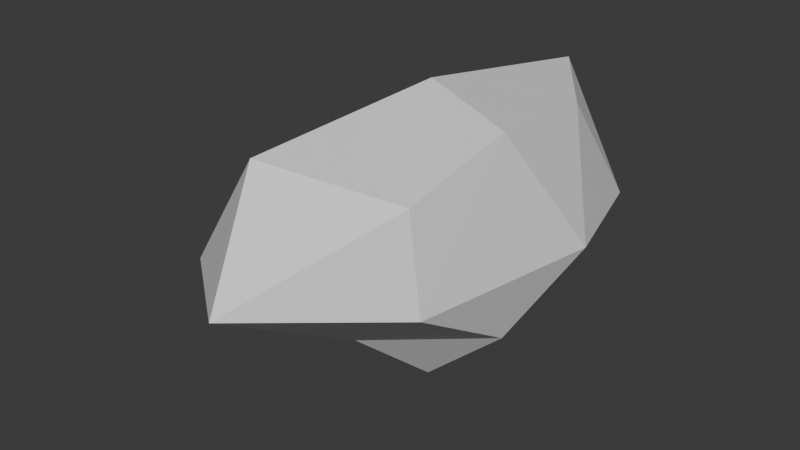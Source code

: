 # Source: rock2.blend  (saved by Blender 4.2.66; exported with 4.5.12 LTS)
import bpy
from mathutils import Matrix  # noqa: F401  (used for matrix-valued properties, if any)

bpy.ops.wm.read_factory_settings(use_empty=True)
scene = bpy.context.scene
scene.name = 'Scene'

# ---- collections
col_collection = bpy.data.collections.new('Collection'); scene.collection.children.link(col_collection)

# ---- materials (node trees are filled in below, after node groups)
mat_material = bpy.data.materials.new('Material')
mat_material.alpha_threshold = 0.0
mat_material.roughness = 0.5
mat_material.line_color = (0.0, 0.0, 0.0, 1.0)

# ---- material node trees
mat_material.use_nodes = True; mat_material.node_tree.nodes.clear()
_N = mat_material.node_tree.nodes; _L = mat_material.node_tree.links
n0 = _N.new('ShaderNodeOutputMaterial'); n0.name = 'Material Output'; n0.location = (300, 300)
n1 = _N.new('ShaderNodeBsdfPrincipled'); n1.name = 'Principled BSDF'; n1.location = (10, 300)
n1.inputs[3].default_value = 1.45
_L.new(n1.outputs[0], n0.inputs[0])
n0.is_active_output = True

# ---- world
world_world = bpy.data.worlds.new('World'); scene.world = world_world
world_world.use_nodes = True; world_world.node_tree.nodes.clear()
_N = world_world.node_tree.nodes; _L = world_world.node_tree.links
n0 = _N.new('ShaderNodeOutputWorld'); n0.name = 'World Output'; n0.location = (300, 300)
n1 = _N.new('ShaderNodeBackground'); n1.name = 'Background'; n1.location = (10, 300)
n1.inputs[0].default_value = (0.05088, 0.05088, 0.05088, 1.0)
_L.new(n1.outputs[0], n0.inputs[0])
n0.is_active_output = True
world_world.color = (0.05088, 0.05088, 0.05088)
world_world.sun_shadow_jitter_overblur = 0.0

# ---- meshes
me_cube = bpy.data.meshes.new('Cube')
me_cube.from_pydata([(0.5362, 0.6675, 0.629), (0.5765, 0.4866, -0.4696), (0.5, -0.7919, 0.5), (-0.6089, 0.6564, 0.2565), (-0.5811, 0.8702, -0.7268), (-0.5, -0.7919, 0.5), (-0.6001, -0.7926, -0.3766), (-0.6221, 0.05232, -0.7689), (-0.1507, 1.101, -0.8086), (0.5989, 1.17, -0.09826), (-0.7376, -1.105, -0.07717), (0.6212, -0.8469, -0.07375), (-0.9742, 0.8219, -0.07205), (-0.1338, -1.23, 0.7361), (0.5989, -0.1497, 0.7272), (0.06498, -0.7264, -0.4736), (0.08363, 1.297, 0.6459), (0.6212, -0.1105, -0.5344), (-5.588e-09, 0.007373, 0.8395), (-0.06854, -1.624, 0.01797), (-1.074, -0.2318, -0.1776), (0.1583, -0.191, -0.9287), (0.8653, 0.3181, -0.04557), (1.304e-08, 1.349, 7.451e-09)], [], [(0, 18, 14), (3, 18, 16), (18, 5, 13), (18, 2, 14), (17, 11, 15), (2, 19, 11), (13, 10, 19), (19, 6, 15), (6, 20, 7), (5, 20, 10), (20, 3, 12), (7, 12, 4), (8, 7, 4), (1, 21, 8), (17, 15, 21), (7, 15, 6), (1, 22, 17), (0, 22, 9), (14, 11, 22), (4, 23, 8), (3, 23, 12), (16, 9, 23), (8, 9, 1), (0, 16, 18), (3, 5, 18), (18, 13, 2), (11, 19, 15), (2, 13, 19), (13, 5, 10), (19, 10, 6), (6, 10, 20), (7, 20, 12), (8, 21, 7), (1, 17, 21), (7, 21, 15), (1, 9, 22), (0, 14, 22), (14, 2, 11), (17, 22, 11), (4, 12, 23), (3, 16, 23), (16, 0, 9), (8, 23, 9), (3, 20, 5)])
_uv = me_cube.uv_layers.new(name='UVMap')
_uv.uv.foreach_set('vector', [0.625, 0.5, 0.75, 0.625, 0.625, 0.625, 0.875, 0.5, 0.75, 0.625, 0.75, 0.5, 0.75, 0.625, 0.875, 0.75, 0.75, 0.75, 0.75, 0.625, 0.625, 0.75, 0.625, 0.625, 0.375, 0.625, 0.5, 0.75, 0.25, 0.75, 0.625, 0.75, 0.5, 0.875, 0.5, 0.75, 0.625, 0.875, 0.5, 1.0, 0.5, 0.875, 0.5, 0.875, 0.375, 1.0, 0.375, 0.875, 0.375, 0.0, 0.5, 0.125, 0.375, 0.125, 0.625, 0.0, 0.5, 0.125, 0.5, 0.0, 0.5, 0.125, 0.625, 0.25, 0.5, 0.25, 0.375, 0.125, 0.5, 0.25, 0.375, 0.25, 0.25, 0.5, 0.125, 0.625, 0.125, 0.5, 0.375, 0.5, 0.25, 0.625, 0.25, 0.5, 0.375, 0.625, 0.25, 0.75, 0.25, 0.625, 0.125, 0.625, 0.25, 0.75, 0.125, 0.75, 0.375, 0.5, 0.5, 0.625, 0.375, 0.625, 0.625, 0.5, 0.5, 0.625, 0.5, 0.5, 0.625, 0.625, 0.5, 0.75, 0.5, 0.625, 0.375, 0.25, 0.5, 0.375, 0.375, 0.375, 0.625, 0.25, 0.5, 0.375, 0.5, 0.25, 0.625, 0.375, 0.5, 0.5, 0.5, 0.375, 0.375, 0.375, 0.5, 0.5, 0.375, 0.5, 0.625, 0.5, 0.75, 0.5, 0.75, 0.625, 0.625, 0.25, 0.875, 0.75, 0.75, 0.625, 0.75, 0.625, 0.75, 0.75, 0.625, 0.75, 0.5, 0.75, 0.5, 0.875, 0.375, 0.875, 0.625, 0.75, 0.625, 0.875, 0.5, 0.875, 0.625, 0.875, 0.625, 1.0, 0.5, 1.0, 0.5, 0.875, 0.5, 1.0, 0.375, 1.0, 0.375, 0.0, 0.5, 0.0, 0.5, 0.125, 0.375, 0.125, 0.5, 0.125, 0.5, 0.25, 0.25, 0.5, 0.25, 0.625, 0.125, 0.625, 0.375, 0.5, 0.375, 0.625, 0.25, 0.625, 0.125, 0.625, 0.25, 0.625, 0.25, 0.75, 0.375, 0.5, 0.5, 0.5, 0.5, 0.625, 0.625, 0.5, 0.625, 0.625, 0.5, 0.625, 0.625, 0.625, 0.625, 0.75, 0.5, 0.75, 0.375, 0.625, 0.5, 0.625, 0.5, 0.75, 0.375, 0.25, 0.5, 0.25, 0.5, 0.375, 0.625, 0.25, 0.625, 0.375, 0.5, 0.375, 0.625, 0.375, 0.625, 0.5, 0.5, 0.5, 0.375, 0.375, 0.5, 0.375, 0.5, 0.5, 0.625, 0.25, 0.5, 0.125, 0.875, 0.75])
me_cube.materials.append(mat_material)
me_cube.use_mirror_vertex_groups = False
me_cube.update()

# ---- objects
ob_cube = bpy.data.objects.new('Cube', me_cube)

# ---- transforms, parenting, visibility, modifiers, constraints
ob_cube.location = (0.0, 0.0, 0.0)
ob_cube.lock_rotations_4d = False
ob_cube.empty_display_type = 'ARROWS'
ob_cube.lineart.crease_threshold = 0.0

# ---- collection membership
col_collection.objects.link(ob_cube)

# ---- scene / render settings (as saved in the file)
scene.frame_start = 1; scene.frame_end = 250; scene.frame_set(1)
scene.render.engine = 'BLENDER_EEVEE_NEXT'
bpy.context.view_layer.update()

# ---- added for rendering (the .blend has no active camera and no usable light): camera, sun
cam_auto = bpy.data.cameras.new('AutoCamera')
cam_auto.lens = 50.0
cam_auto.sensor_width = 36.0
cam_auto.clip_end = 1000.0
ob_auto_camera = bpy.data.objects.new('AutoCamera', cam_auto)
scene.collection.objects.link(ob_auto_camera)
ob_auto_camera.location = (3.56521, -4.54079, 2.89095)
ob_auto_camera.rotation_euler = (1.09748, -7.21219e-08, 0.694738)
scene.camera = ob_auto_camera
light_auto_sun = bpy.data.lights.new('AutoSun', 'SUN')
light_auto_sun.energy = 3.0
light_auto_sun.angle = 0.0523599
ob_auto_sun = bpy.data.objects.new('AutoSun', light_auto_sun)
scene.collection.objects.link(ob_auto_sun)
ob_auto_sun.rotation_euler = (0.872665, 0.174533, 0.523599)
bpy.context.view_layer.update()
